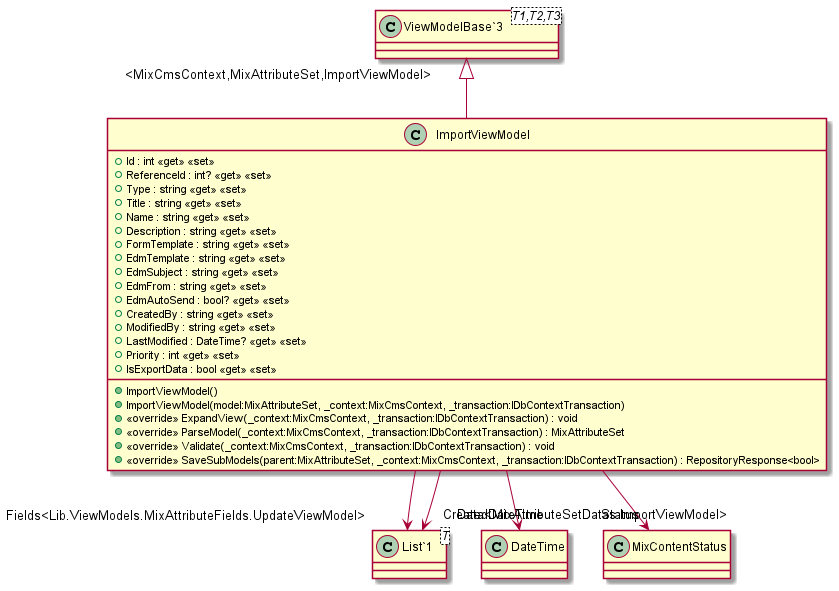

The diagram above was rendered by PlantUML. Its source (embedded in the PNG):
@startuml
class ImportViewModel {
    + Id : int <<get>> <<set>>
    + ReferenceId : int? <<get>> <<set>>
    + Type : string <<get>> <<set>>
    + Title : string <<get>> <<set>>
    + Name : string <<get>> <<set>>
    + Description : string <<get>> <<set>>
    + FormTemplate : string <<get>> <<set>>
    + EdmTemplate : string <<get>> <<set>>
    + EdmSubject : string <<get>> <<set>>
    + EdmFrom : string <<get>> <<set>>
    + EdmAutoSend : bool? <<get>> <<set>>
    + CreatedBy : string <<get>> <<set>>
    + ModifiedBy : string <<get>> <<set>>
    + LastModified : DateTime? <<get>> <<set>>
    + Priority : int <<get>> <<set>>
    + IsExportData : bool <<get>> <<set>>
    + ImportViewModel()
    + ImportViewModel(model:MixAttributeSet, _context:MixCmsContext, _transaction:IDbContextTransaction)
    + <<override>> ExpandView(_context:MixCmsContext, _transaction:IDbContextTransaction) : void
    + <<override>> ParseModel(_context:MixCmsContext, _transaction:IDbContextTransaction) : MixAttributeSet
    + <<override>> Validate(_context:MixCmsContext, _transaction:IDbContextTransaction) : void
    + <<override>> SaveSubModels(parent:MixAttributeSet, _context:MixCmsContext, _transaction:IDbContextTransaction) : RepositoryResponse<bool>
}
class "ViewModelBase`3"<T1,T2,T3> {
}
class "List`1"<T> {
}
"ViewModelBase`3" "<MixCmsContext,MixAttributeSet,ImportViewModel>" <|-- ImportViewModel
ImportViewModel --> "CreatedDateTime" DateTime
ImportViewModel --> "Status" MixContentStatus
ImportViewModel --> "Fields<Lib.ViewModels.MixAttributeFields.UpdateViewModel>" "List`1"
ImportViewModel --> "Data<MixAttributeSetDatas.ImportViewModel>" "List`1"
@enduml